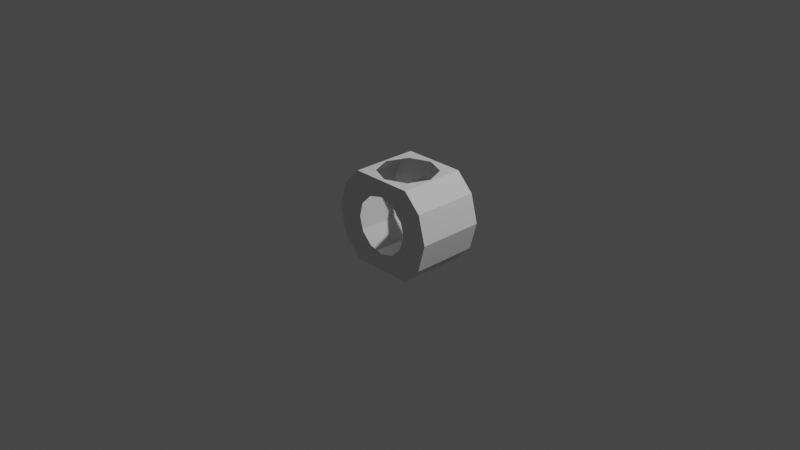 # Source: grus_crew_s1_2.blend  (saved by Blender 3.1.7; exported with 4.5.12 LTS)
import bpy
from mathutils import Matrix  # noqa: F401  (used for matrix-valued properties, if any)

bpy.ops.wm.read_factory_settings(use_empty=True)
scene = bpy.context.scene
scene.name = 'Scene'

# ---- collections
col_collection = bpy.data.collections.new('Collection'); scene.collection.children.link(col_collection)

# ---- world
world_world = bpy.data.worlds.new('World'); scene.world = world_world
world_world.use_nodes = True; world_world.node_tree.nodes.clear()
_N = world_world.node_tree.nodes; _L = world_world.node_tree.links
n0 = _N.new('ShaderNodeOutputWorld'); n0.name = 'World Output'; n0.location = (300, 300)
n1 = _N.new('ShaderNodeBackground'); n1.name = 'Background'; n1.location = (10, 300)
n1.inputs[0].default_value = (0.05088, 0.05088, 0.05088, 1.0)
_L.new(n1.outputs[0], n0.inputs[0])
n0.is_active_output = True
world_world.color = (0.05088, 0.05088, 0.05088)
world_world.use_sun_shadow = False
world_world.sun_shadow_jitter_overblur = 0.0

# ---- cameras
cam_camera = bpy.data.cameras.new('Camera')
cam_camera.clip_end = 100.0
cam_camera.ortho_scale = 7.314

# ---- lights
light_light = bpy.data.lights.new('Light', 'POINT')
light_light.transmission_factor = 0.0
light_light.energy = 1000.0
light_light.shadow_soft_size = 0.1
light_light.shadow_maximum_resolution = 0.006
light_light.use_absolute_resolution = True

# ---- meshes
me_freeiva_collider = bpy.data.meshes.new('Freeiva.collider')
me_freeiva_collider.from_pydata([(0.6164, 0.4875, -5.96e-08), (0.5339, 0.4875, -0.3082), (0.5339, -0.245, -0.3082), (0.6164, -0.245, -5.96e-08), (0.3439, 0.4875, -0.4982), (0.3439, -0.245, -0.4982), (-5.96e-08, 0.4875, -0.5), (-1.192e-07, -0.245, -0.5), (-0.3439, 0.4875, -0.4982), (-0.3439, -0.245, -0.4982), (-0.5339, 0.4875, -0.3082), (-0.5339, -0.245, -0.3082), (-0.6164, 0.4875, 5.96e-08), (-0.6164, -0.245, 5.96e-08), (-0.5339, 0.4875, 0.3082), (-0.5339, -0.245, 0.3082), (-0.3439, 0.4875, 0.4982), (-0.3439, -0.245, 0.4982), (0.3439, 0.4875, 0.4982), (0.5339, 0.4875, 0.3082), (0.5339, -0.245, 0.3082), (0.3439, -0.245, 0.4982), (0.2766, 0.4875, -0.1597), (0.3194, 0.4875, -4.128e-08), (0.3194, -0.245, -4.128e-08), (0.2766, -0.245, -0.1597), (0.1597, 0.4875, -0.2766), (0.1597, -0.245, -0.2766), (-3.211e-08, 0.4875, -0.3194), (-5.964e-08, -0.245, -0.3194), (-0.1597, 0.4875, -0.2766), (-0.1597, -0.245, -0.2766), (-0.2766, 0.4875, -0.1597), (-0.2766, -0.245, -0.1597), (-0.3194, 0.4875, 5.044e-08), (-0.3194, -0.245, 4.586e-08), (-0.2766, 0.4875, 0.1597), (-0.2766, -0.245, 0.1597), (-0.1597, 0.4875, 0.2766), (-0.1597, -0.245, 0.2766), (5.044e-08, 0.4875, 0.3194), (-9.164e-09, -0.245, 0.3194), (0.1597, 0.4875, 0.2766), (0.1597, -0.245, 0.2766), (0.2766, 0.4875, 0.1597), (0.2766, -0.245, 0.1597), (-0.2269, -0.1057, 0.4982), (-0.2269, 0.3482, 0.4982), (-0.3209, 0.1213, 0.4982), (0.2269, 0.3482, 0.4982), (1.57e-09, 0.4422, 0.4982), (0.2269, -0.1057, 0.4982), (-5.454e-08, -0.1997, 0.4982), (0.3209, 0.1212, 0.4982)], [], [(0, 1, 2), (0, 2, 3), (4, 5, 1), (5, 2, 1), (6, 7, 4), (7, 5, 4), (8, 9, 6), (9, 7, 6), (10, 11, 8), (11, 9, 8), (12, 13, 10), (13, 11, 10), (14, 15, 12), (15, 13, 12), (16, 17, 14), (17, 15, 14), (19, 20, 18), (20, 21, 18), (0, 3, 19), (3, 20, 19), (1, 0, 22), (0, 23, 22), (3, 2, 24), (2, 25, 24), (4, 1, 26), (1, 22, 26), (2, 5, 25), (5, 27, 25), (6, 4, 28), (4, 26, 28), (5, 7, 27), (7, 29, 27), (8, 6, 30), (6, 28, 30), (7, 9, 29), (9, 31, 29), (10, 8, 32), (8, 30, 32), (9, 11, 31), (11, 33, 31), (12, 10, 34), (10, 32, 34), (11, 13, 33), (13, 35, 33), (14, 12, 36), (12, 34, 36), (13, 15, 35), (15, 37, 35), (16, 14, 38), (14, 36, 38), (15, 17, 37), (17, 39, 37), (18, 16, 40), (16, 38, 40), (17, 21, 39), (21, 41, 39), (18, 40, 42), (21, 43, 41), (19, 18, 44), (18, 42, 44), (21, 20, 43), (20, 45, 43), (0, 19, 23), (19, 44, 23), (20, 3, 45), (3, 24, 45), (46, 17, 48), (47, 48, 16), (16, 48, 17), (47, 16, 50), (49, 50, 18), (18, 50, 16), (51, 21, 52), (46, 52, 17), (17, 52, 21), (49, 18, 53), (51, 53, 21), (21, 53, 18)])
me_freeiva_collider.use_remesh_fix_poles = True
me_freeiva_collider.use_remesh_preserve_attributes = False
me_freeiva_collider.update()

# ---- objects
ob_light = bpy.data.objects.new('Light', light_light)
ob_camera = bpy.data.objects.new('Camera', cam_camera)
ob_shellcollider = bpy.data.objects.new('shellCollider', me_freeiva_collider)
ob_freeiva = bpy.data.objects.new('FreeIva', None)

# ---- transforms, parenting, visibility, modifiers, constraints
ob_light.location = (4.076, 1.005, 5.904)
ob_light.rotation_euler = (0.6503, 0.05522, 1.866)
ob_light.lock_rotations_4d = False
ob_light.empty_display_type = 'ARROWS'
ob_light.color = (0.0, 0.0, 0.0, 0.0)
ob_light.lineart.crease_threshold = 0.0
ob_camera.location = (7.359, -6.926, 4.958)
ob_camera.rotation_euler = (1.109, 0.0, 0.8149)
ob_camera.lock_rotations_4d = False
ob_camera.empty_display_type = 'ARROWS'
ob_camera.color = (0.0, 0.0, 0.0, 0.0)
ob_camera.display_type = 'WIRE'
ob_camera.lineart.crease_threshold = 0.0
ob_shellcollider.parent = ob_freeiva
ob_shellcollider.location = (0.0, 0.0, 0.0)
ob_shellcollider.rotation_mode = 'QUATERNION'
ob_shellcollider.rotation_quaternion = (1.0, 0.0, 0.0, 0.0)
ob_freeiva.location = (0.0, 0.0, 0.0)

# ---- collection membership
col_collection.objects.link(ob_light)
col_collection.objects.link(ob_camera)
col_collection.objects.link(ob_shellcollider)
col_collection.objects.link(ob_freeiva)

# ---- scene / render settings (as saved in the file)
scene.camera = ob_camera
scene.frame_start = 1; scene.frame_end = 250; scene.frame_set(1)
scene.render.engine = 'BLENDER_EEVEE_NEXT'
scene.cycles.sampling_pattern = 'TABULATED_SOBOL'
scene.cycles.use_light_tree = False
scene.view_settings.view_transform = 'Filmic'
bpy.context.view_layer.update()
